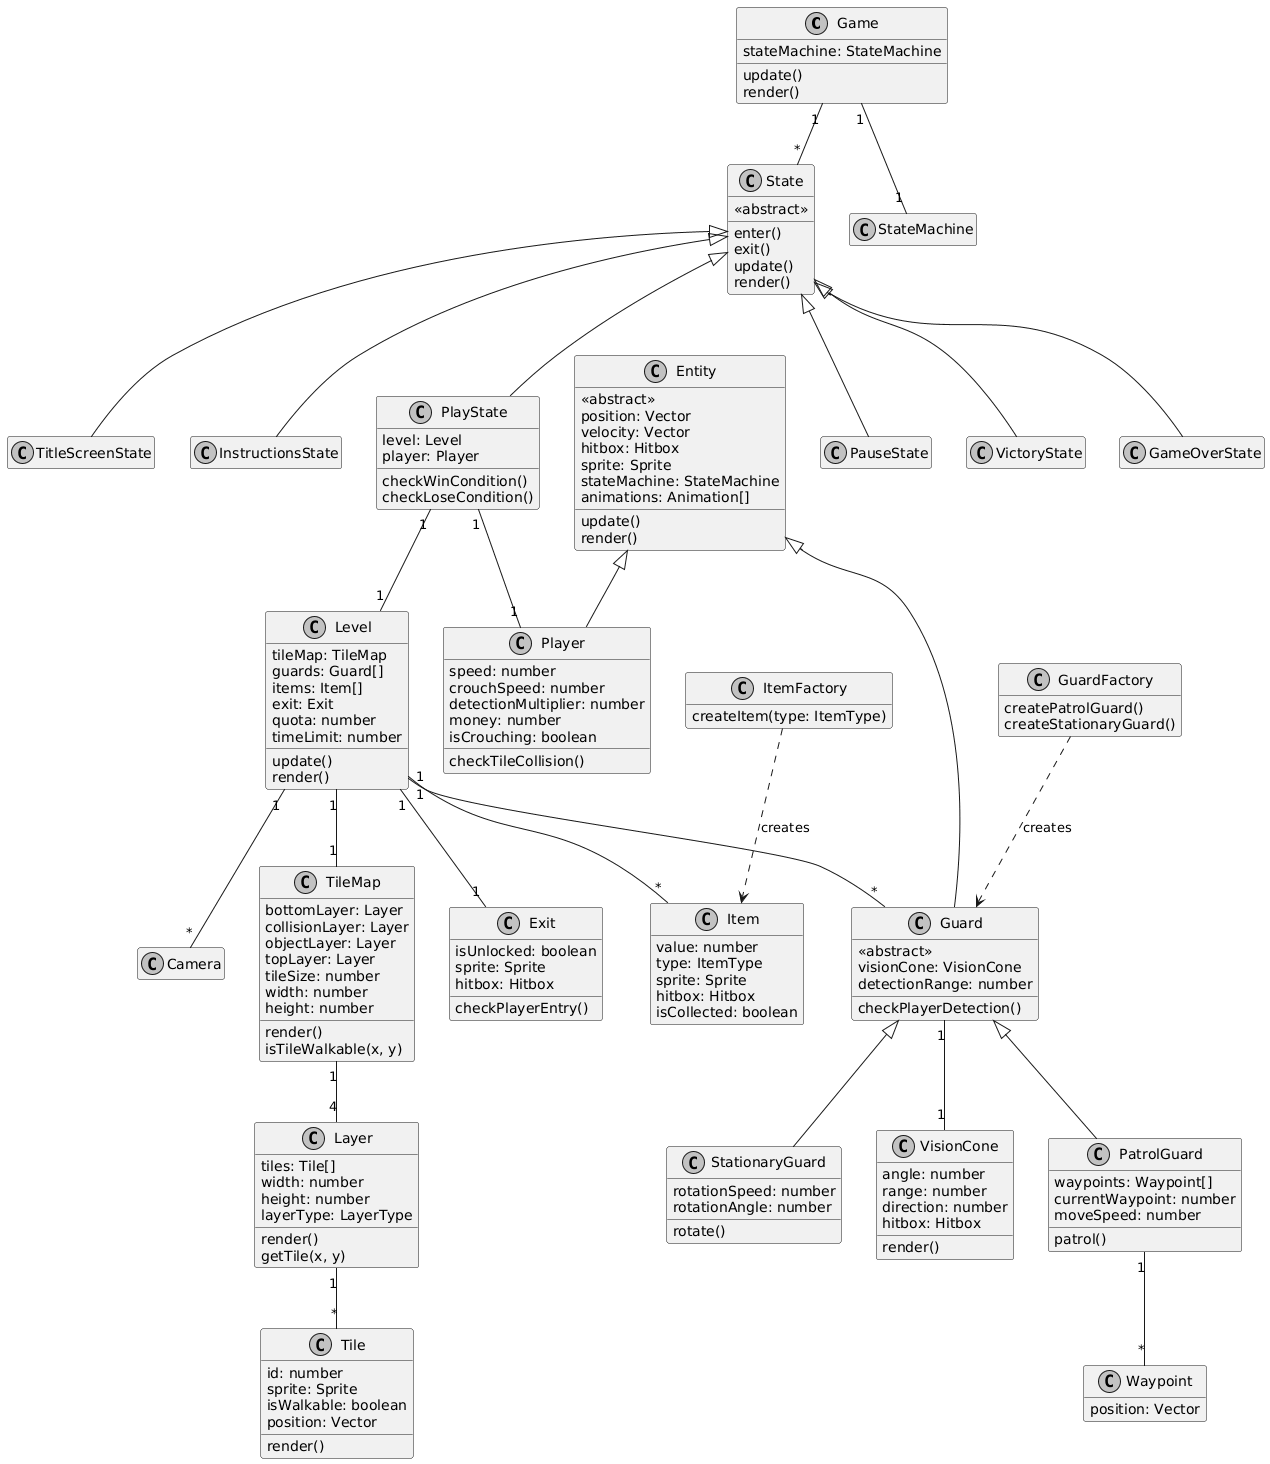

The diagram above was rendered by PlantUML. Its source (embedded in the PNG):
@startuml
skinparam monochrome true
hide empty members

class Game {
    stateMachine: StateMachine
    update()
    render()
}

class State {
    <<abstract>>
    enter()
    exit()
    update()
    render()
}

class TitleScreenState
class InstructionsState
class PlayState {
    level: Level
    player: Player
    checkWinCondition()
    checkLoseCondition()
}
class PauseState
class VictoryState
class GameOverState

State <|-- TitleScreenState
State <|-- InstructionsState
State <|-- PlayState
State <|-- PauseState
State <|-- VictoryState
State <|-- GameOverState

Game "1" -- "*" State
Game "1" -- "1" StateMachine

class Level {
    tileMap: TileMap
    guards: Guard[]
    items: Item[]
    exit: Exit
    quota: number
    timeLimit: number
    update()
    render()
}

class TileMap {
    bottomLayer: Layer
    collisionLayer: Layer
    objectLayer: Layer
    topLayer: Layer
    tileSize: number
    width: number
    height: number
    render()
    isTileWalkable(x, y)
}

class Layer {
    tiles: Tile[]
    width: number
    height: number
    layerType: LayerType
    render()
    getTile(x, y)
}

class Tile {
    id: number
    sprite: Sprite
    isWalkable: boolean
    position: Vector
    render()
}

PlayState "1" -- "1" Level
PlayState "1" -- "1" Player

Level "1" -- "1" TileMap
TileMap "1" -- "4" Layer
Layer "1" -- "*" Tile

class Entity {
    <<abstract>>
    position: Vector
    velocity: Vector
    hitbox: Hitbox
    sprite: Sprite
    stateMachine: StateMachine
    animations: Animation[]
    update()
    render()
}

class Player {
    speed: number
    crouchSpeed: number
    detectionMultiplier: number
    money: number
    isCrouching: boolean
    checkTileCollision()
}

class Guard {
    <<abstract>>
    visionCone: VisionCone
    detectionRange: number
    checkPlayerDetection()
}

class PatrolGuard {
    waypoints: Waypoint[]
    currentWaypoint: number
    moveSpeed: number
    patrol()
}

class StationaryGuard {
    rotationSpeed: number
    rotationAngle: number
    rotate()
}

Entity <|-- Player
Entity <|-- Guard
Guard <|-- PatrolGuard
Guard <|-- StationaryGuard

Level "1" -- "*" Guard
Level "1" -- "*" Camera
Level "1" -- "*" Item
Level "1" -- "1" Exit

class GuardFactory {
    createPatrolGuard()
    createStationaryGuard()
}

class ItemFactory {
    createItem(type: ItemType)
}

GuardFactory ..> Guard : creates
ItemFactory ..> Item : creates

class Item {
    value: number
    type: ItemType
    sprite: Sprite
    hitbox: Hitbox
    isCollected: boolean
}

class Exit {
    isUnlocked: boolean
    sprite: Sprite
    hitbox: Hitbox
    checkPlayerEntry()
}

class VisionCone {
    angle: number
    range: number
    direction: number
    hitbox: Hitbox
    render()
}

class Waypoint {
    position: Vector
}

Guard "1" -- "1" VisionCone
PatrolGuard "1" -- "*" Waypoint
@enduml